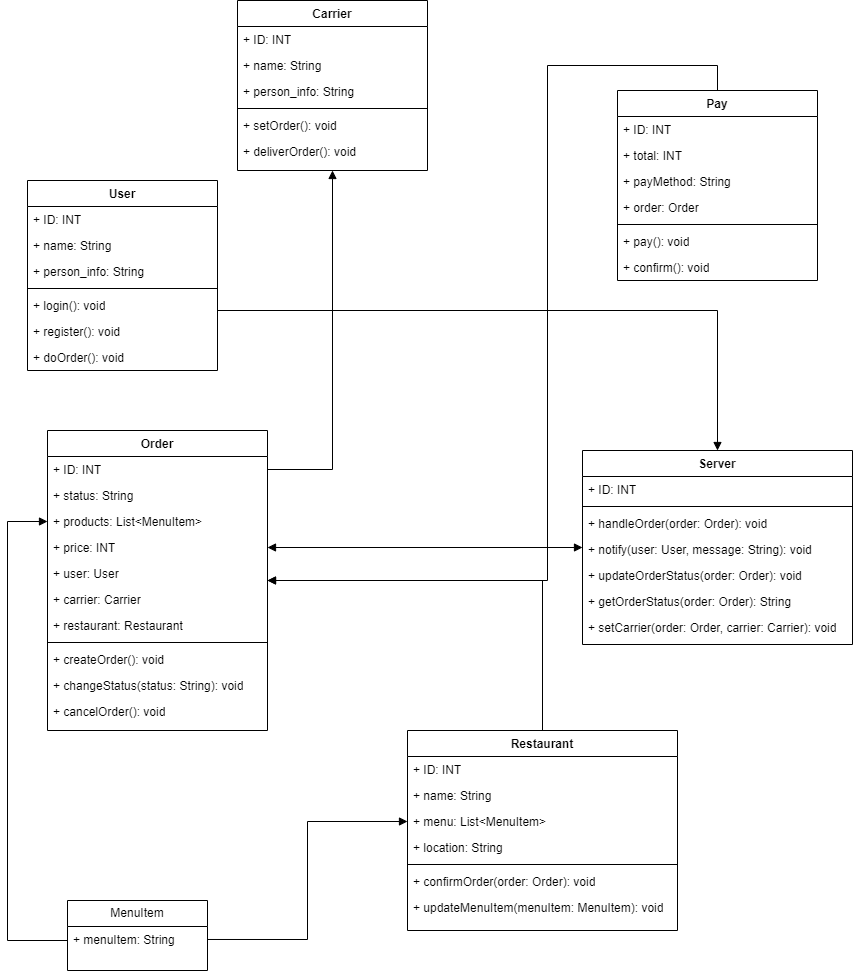

The diagram above was exported from draw.io. Its source (the exported page's mxGraphModel, read from the mxfile embedded in the PNG):
<mxGraphModel dx="1050" dy="1699" grid="1" gridSize="10" guides="1" tooltips="1" connect="1" arrows="1" fold="1" page="1" pageScale="1" pageWidth="827" pageHeight="1169" math="0" shadow="0">
  <root>
    <mxCell id="WIyWlLk6GJQsqaUBKTNV-0" />
    <mxCell id="WIyWlLk6GJQsqaUBKTNV-1" parent="WIyWlLk6GJQsqaUBKTNV-0" />
    <mxCell id="dJF55VT0Td7pyWdLgl2J-1" value="Order" style="swimlane;fontStyle=1;align=center;verticalAlign=top;childLayout=stackLayout;horizontal=1;startSize=26;horizontalStack=0;resizeParent=1;resizeParentMax=0;resizeLast=0;collapsible=1;marginBottom=0;whiteSpace=wrap;html=1;" vertex="1" parent="WIyWlLk6GJQsqaUBKTNV-1">
      <mxGeometry x="70" y="200" width="220" height="300" as="geometry" />
    </mxCell>
    <mxCell id="dJF55VT0Td7pyWdLgl2J-5" value="+ ID: INT" style="text;strokeColor=none;fillColor=none;align=left;verticalAlign=top;spacingLeft=4;spacingRight=4;overflow=hidden;rotatable=0;points=[[0,0.5],[1,0.5]];portConstraint=eastwest;whiteSpace=wrap;html=1;" vertex="1" parent="dJF55VT0Td7pyWdLgl2J-1">
      <mxGeometry y="26" width="220" height="26" as="geometry" />
    </mxCell>
    <mxCell id="dJF55VT0Td7pyWdLgl2J-7" value="+ status: String" style="text;strokeColor=none;fillColor=none;align=left;verticalAlign=top;spacingLeft=4;spacingRight=4;overflow=hidden;rotatable=0;points=[[0,0.5],[1,0.5]];portConstraint=eastwest;whiteSpace=wrap;html=1;" vertex="1" parent="dJF55VT0Td7pyWdLgl2J-1">
      <mxGeometry y="52" width="220" height="26" as="geometry" />
    </mxCell>
    <mxCell id="dJF55VT0Td7pyWdLgl2J-54" value="+ products: List&amp;lt;MenuItem&amp;gt;" style="text;strokeColor=none;fillColor=none;align=left;verticalAlign=top;spacingLeft=4;spacingRight=4;overflow=hidden;rotatable=0;points=[[0,0.5],[1,0.5]];portConstraint=eastwest;whiteSpace=wrap;html=1;" vertex="1" parent="dJF55VT0Td7pyWdLgl2J-1">
      <mxGeometry y="78" width="220" height="26" as="geometry" />
    </mxCell>
    <mxCell id="dJF55VT0Td7pyWdLgl2J-52" value="+ price: INT" style="text;strokeColor=none;fillColor=none;align=left;verticalAlign=top;spacingLeft=4;spacingRight=4;overflow=hidden;rotatable=0;points=[[0,0.5],[1,0.5]];portConstraint=eastwest;whiteSpace=wrap;html=1;" vertex="1" parent="dJF55VT0Td7pyWdLgl2J-1">
      <mxGeometry y="104" width="220" height="26" as="geometry" />
    </mxCell>
    <mxCell id="dJF55VT0Td7pyWdLgl2J-51" value="+ user: User" style="text;strokeColor=none;fillColor=none;align=left;verticalAlign=top;spacingLeft=4;spacingRight=4;overflow=hidden;rotatable=0;points=[[0,0.5],[1,0.5]];portConstraint=eastwest;whiteSpace=wrap;html=1;" vertex="1" parent="dJF55VT0Td7pyWdLgl2J-1">
      <mxGeometry y="130" width="220" height="26" as="geometry" />
    </mxCell>
    <mxCell id="dJF55VT0Td7pyWdLgl2J-8" value="+ carrier: Carrier" style="text;strokeColor=none;fillColor=none;align=left;verticalAlign=top;spacingLeft=4;spacingRight=4;overflow=hidden;rotatable=0;points=[[0,0.5],[1,0.5]];portConstraint=eastwest;whiteSpace=wrap;html=1;" vertex="1" parent="dJF55VT0Td7pyWdLgl2J-1">
      <mxGeometry y="156" width="220" height="26" as="geometry" />
    </mxCell>
    <mxCell id="dJF55VT0Td7pyWdLgl2J-6" value="+ restaurant: Restaurant" style="text;strokeColor=none;fillColor=none;align=left;verticalAlign=top;spacingLeft=4;spacingRight=4;overflow=hidden;rotatable=0;points=[[0,0.5],[1,0.5]];portConstraint=eastwest;whiteSpace=wrap;html=1;" vertex="1" parent="dJF55VT0Td7pyWdLgl2J-1">
      <mxGeometry y="182" width="220" height="26" as="geometry" />
    </mxCell>
    <mxCell id="dJF55VT0Td7pyWdLgl2J-3" value="" style="line;strokeWidth=1;fillColor=none;align=left;verticalAlign=middle;spacingTop=-1;spacingLeft=3;spacingRight=3;rotatable=0;labelPosition=right;points=[];portConstraint=eastwest;strokeColor=inherit;" vertex="1" parent="dJF55VT0Td7pyWdLgl2J-1">
      <mxGeometry y="208" width="220" height="8" as="geometry" />
    </mxCell>
    <mxCell id="dJF55VT0Td7pyWdLgl2J-17" value="+ createOrder(): void" style="text;strokeColor=none;fillColor=none;align=left;verticalAlign=top;spacingLeft=4;spacingRight=4;overflow=hidden;rotatable=0;points=[[0,0.5],[1,0.5]];portConstraint=eastwest;whiteSpace=wrap;html=1;" vertex="1" parent="dJF55VT0Td7pyWdLgl2J-1">
      <mxGeometry y="216" width="220" height="26" as="geometry" />
    </mxCell>
    <mxCell id="dJF55VT0Td7pyWdLgl2J-53" value="+ changeStatus(status: String): void" style="text;strokeColor=none;fillColor=none;align=left;verticalAlign=top;spacingLeft=4;spacingRight=4;overflow=hidden;rotatable=0;points=[[0,0.5],[1,0.5]];portConstraint=eastwest;whiteSpace=wrap;html=1;" vertex="1" parent="dJF55VT0Td7pyWdLgl2J-1">
      <mxGeometry y="242" width="220" height="26" as="geometry" />
    </mxCell>
    <mxCell id="dJF55VT0Td7pyWdLgl2J-4" value="+ cancelOrder(): void" style="text;strokeColor=none;fillColor=none;align=left;verticalAlign=top;spacingLeft=4;spacingRight=4;overflow=hidden;rotatable=0;points=[[0,0.5],[1,0.5]];portConstraint=eastwest;whiteSpace=wrap;html=1;" vertex="1" parent="dJF55VT0Td7pyWdLgl2J-1">
      <mxGeometry y="268" width="220" height="32" as="geometry" />
    </mxCell>
    <mxCell id="dJF55VT0Td7pyWdLgl2J-9" value="Pay" style="swimlane;fontStyle=1;align=center;verticalAlign=top;childLayout=stackLayout;horizontal=1;startSize=26;horizontalStack=0;resizeParent=1;resizeParentMax=0;resizeLast=0;collapsible=1;marginBottom=0;whiteSpace=wrap;html=1;" vertex="1" parent="WIyWlLk6GJQsqaUBKTNV-1">
      <mxGeometry x="640" y="-140" width="200" height="190" as="geometry" />
    </mxCell>
    <mxCell id="dJF55VT0Td7pyWdLgl2J-13" value="+ ID: INT" style="text;strokeColor=none;fillColor=none;align=left;verticalAlign=top;spacingLeft=4;spacingRight=4;overflow=hidden;rotatable=0;points=[[0,0.5],[1,0.5]];portConstraint=eastwest;whiteSpace=wrap;html=1;" vertex="1" parent="dJF55VT0Td7pyWdLgl2J-9">
      <mxGeometry y="26" width="200" height="26" as="geometry" />
    </mxCell>
    <mxCell id="dJF55VT0Td7pyWdLgl2J-15" value="+ total: INT" style="text;strokeColor=none;fillColor=none;align=left;verticalAlign=top;spacingLeft=4;spacingRight=4;overflow=hidden;rotatable=0;points=[[0,0.5],[1,0.5]];portConstraint=eastwest;whiteSpace=wrap;html=1;" vertex="1" parent="dJF55VT0Td7pyWdLgl2J-9">
      <mxGeometry y="52" width="200" height="26" as="geometry" />
    </mxCell>
    <mxCell id="dJF55VT0Td7pyWdLgl2J-55" value="+ payMethod: String" style="text;strokeColor=none;fillColor=none;align=left;verticalAlign=top;spacingLeft=4;spacingRight=4;overflow=hidden;rotatable=0;points=[[0,0.5],[1,0.5]];portConstraint=eastwest;whiteSpace=wrap;html=1;" vertex="1" parent="dJF55VT0Td7pyWdLgl2J-9">
      <mxGeometry y="78" width="200" height="26" as="geometry" />
    </mxCell>
    <mxCell id="dJF55VT0Td7pyWdLgl2J-14" value="+ order: Order" style="text;strokeColor=none;fillColor=none;align=left;verticalAlign=top;spacingLeft=4;spacingRight=4;overflow=hidden;rotatable=0;points=[[0,0.5],[1,0.5]];portConstraint=eastwest;whiteSpace=wrap;html=1;" vertex="1" parent="dJF55VT0Td7pyWdLgl2J-9">
      <mxGeometry y="104" width="200" height="26" as="geometry" />
    </mxCell>
    <mxCell id="dJF55VT0Td7pyWdLgl2J-11" value="" style="line;strokeWidth=1;fillColor=none;align=left;verticalAlign=middle;spacingTop=-1;spacingLeft=3;spacingRight=3;rotatable=0;labelPosition=right;points=[];portConstraint=eastwest;strokeColor=inherit;" vertex="1" parent="dJF55VT0Td7pyWdLgl2J-9">
      <mxGeometry y="130" width="200" height="8" as="geometry" />
    </mxCell>
    <mxCell id="dJF55VT0Td7pyWdLgl2J-16" value="+ pay(): void" style="text;strokeColor=none;fillColor=none;align=left;verticalAlign=top;spacingLeft=4;spacingRight=4;overflow=hidden;rotatable=0;points=[[0,0.5],[1,0.5]];portConstraint=eastwest;whiteSpace=wrap;html=1;" vertex="1" parent="dJF55VT0Td7pyWdLgl2J-9">
      <mxGeometry y="138" width="200" height="26" as="geometry" />
    </mxCell>
    <mxCell id="dJF55VT0Td7pyWdLgl2J-12" value="+ confirm(): void" style="text;strokeColor=none;fillColor=none;align=left;verticalAlign=top;spacingLeft=4;spacingRight=4;overflow=hidden;rotatable=0;points=[[0,0.5],[1,0.5]];portConstraint=eastwest;whiteSpace=wrap;html=1;" vertex="1" parent="dJF55VT0Td7pyWdLgl2J-9">
      <mxGeometry y="164" width="200" height="26" as="geometry" />
    </mxCell>
    <mxCell id="dJF55VT0Td7pyWdLgl2J-18" value="Server" style="swimlane;fontStyle=1;align=center;verticalAlign=top;childLayout=stackLayout;horizontal=1;startSize=26;horizontalStack=0;resizeParent=1;resizeParentMax=0;resizeLast=0;collapsible=1;marginBottom=0;whiteSpace=wrap;html=1;" vertex="1" parent="WIyWlLk6GJQsqaUBKTNV-1">
      <mxGeometry x="605" y="220" width="270" height="194" as="geometry" />
    </mxCell>
    <mxCell id="dJF55VT0Td7pyWdLgl2J-19" value="+ ID: INT" style="text;strokeColor=none;fillColor=none;align=left;verticalAlign=top;spacingLeft=4;spacingRight=4;overflow=hidden;rotatable=0;points=[[0,0.5],[1,0.5]];portConstraint=eastwest;whiteSpace=wrap;html=1;" vertex="1" parent="dJF55VT0Td7pyWdLgl2J-18">
      <mxGeometry y="26" width="270" height="26" as="geometry" />
    </mxCell>
    <mxCell id="dJF55VT0Td7pyWdLgl2J-23" value="" style="line;strokeWidth=1;fillColor=none;align=left;verticalAlign=middle;spacingTop=-1;spacingLeft=3;spacingRight=3;rotatable=0;labelPosition=right;points=[];portConstraint=eastwest;strokeColor=inherit;" vertex="1" parent="dJF55VT0Td7pyWdLgl2J-18">
      <mxGeometry y="52" width="270" height="8" as="geometry" />
    </mxCell>
    <mxCell id="dJF55VT0Td7pyWdLgl2J-22" value="+ handleOrder(order: Order): void" style="text;strokeColor=none;fillColor=none;align=left;verticalAlign=top;spacingLeft=4;spacingRight=4;overflow=hidden;rotatable=0;points=[[0,0.5],[1,0.5]];portConstraint=eastwest;whiteSpace=wrap;html=1;" vertex="1" parent="dJF55VT0Td7pyWdLgl2J-18">
      <mxGeometry y="60" width="270" height="26" as="geometry" />
    </mxCell>
    <mxCell id="dJF55VT0Td7pyWdLgl2J-21" value="+ notify(user: User, message: String): void" style="text;strokeColor=none;fillColor=none;align=left;verticalAlign=top;spacingLeft=4;spacingRight=4;overflow=hidden;rotatable=0;points=[[0,0.5],[1,0.5]];portConstraint=eastwest;whiteSpace=wrap;html=1;" vertex="1" parent="dJF55VT0Td7pyWdLgl2J-18">
      <mxGeometry y="86" width="270" height="26" as="geometry" />
    </mxCell>
    <mxCell id="dJF55VT0Td7pyWdLgl2J-56" value="+ updateOrderStatus(order: Order): void" style="text;strokeColor=none;fillColor=none;align=left;verticalAlign=top;spacingLeft=4;spacingRight=4;overflow=hidden;rotatable=0;points=[[0,0.5],[1,0.5]];portConstraint=eastwest;whiteSpace=wrap;html=1;" vertex="1" parent="dJF55VT0Td7pyWdLgl2J-18">
      <mxGeometry y="112" width="270" height="26" as="geometry" />
    </mxCell>
    <mxCell id="dJF55VT0Td7pyWdLgl2J-24" value="+ getOrderStatus(order: Order): String" style="text;strokeColor=none;fillColor=none;align=left;verticalAlign=top;spacingLeft=4;spacingRight=4;overflow=hidden;rotatable=0;points=[[0,0.5],[1,0.5]];portConstraint=eastwest;whiteSpace=wrap;html=1;" vertex="1" parent="dJF55VT0Td7pyWdLgl2J-18">
      <mxGeometry y="138" width="270" height="26" as="geometry" />
    </mxCell>
    <mxCell id="dJF55VT0Td7pyWdLgl2J-25" value="+ setCarrier(order: Order, carrier: Carrier): void" style="text;strokeColor=none;fillColor=none;align=left;verticalAlign=top;spacingLeft=4;spacingRight=4;overflow=hidden;rotatable=0;points=[[0,0.5],[1,0.5]];portConstraint=eastwest;whiteSpace=wrap;html=1;" vertex="1" parent="dJF55VT0Td7pyWdLgl2J-18">
      <mxGeometry y="164" width="270" height="30" as="geometry" />
    </mxCell>
    <mxCell id="dJF55VT0Td7pyWdLgl2J-26" value="Restaurant" style="swimlane;fontStyle=1;align=center;verticalAlign=top;childLayout=stackLayout;horizontal=1;startSize=26;horizontalStack=0;resizeParent=1;resizeParentMax=0;resizeLast=0;collapsible=1;marginBottom=0;whiteSpace=wrap;html=1;" vertex="1" parent="WIyWlLk6GJQsqaUBKTNV-1">
      <mxGeometry x="430" y="500" width="270" height="200" as="geometry" />
    </mxCell>
    <mxCell id="dJF55VT0Td7pyWdLgl2J-27" value="+ ID: INT" style="text;strokeColor=none;fillColor=none;align=left;verticalAlign=top;spacingLeft=4;spacingRight=4;overflow=hidden;rotatable=0;points=[[0,0.5],[1,0.5]];portConstraint=eastwest;whiteSpace=wrap;html=1;" vertex="1" parent="dJF55VT0Td7pyWdLgl2J-26">
      <mxGeometry y="26" width="270" height="26" as="geometry" />
    </mxCell>
    <mxCell id="dJF55VT0Td7pyWdLgl2J-28" value="+ name: String" style="text;strokeColor=none;fillColor=none;align=left;verticalAlign=top;spacingLeft=4;spacingRight=4;overflow=hidden;rotatable=0;points=[[0,0.5],[1,0.5]];portConstraint=eastwest;whiteSpace=wrap;html=1;" vertex="1" parent="dJF55VT0Td7pyWdLgl2J-26">
      <mxGeometry y="52" width="270" height="26" as="geometry" />
    </mxCell>
    <mxCell id="dJF55VT0Td7pyWdLgl2J-29" value="+ menu: List&amp;lt;MenuItem&amp;gt;" style="text;strokeColor=none;fillColor=none;align=left;verticalAlign=top;spacingLeft=4;spacingRight=4;overflow=hidden;rotatable=0;points=[[0,0.5],[1,0.5]];portConstraint=eastwest;whiteSpace=wrap;html=1;" vertex="1" parent="dJF55VT0Td7pyWdLgl2J-26">
      <mxGeometry y="78" width="270" height="26" as="geometry" />
    </mxCell>
    <mxCell id="dJF55VT0Td7pyWdLgl2J-50" value="+ location: String" style="text;strokeColor=none;fillColor=none;align=left;verticalAlign=top;spacingLeft=4;spacingRight=4;overflow=hidden;rotatable=0;points=[[0,0.5],[1,0.5]];portConstraint=eastwest;whiteSpace=wrap;html=1;" vertex="1" parent="dJF55VT0Td7pyWdLgl2J-26">
      <mxGeometry y="104" width="270" height="26" as="geometry" />
    </mxCell>
    <mxCell id="dJF55VT0Td7pyWdLgl2J-31" value="" style="line;strokeWidth=1;fillColor=none;align=left;verticalAlign=middle;spacingTop=-1;spacingLeft=3;spacingRight=3;rotatable=0;labelPosition=right;points=[];portConstraint=eastwest;strokeColor=inherit;" vertex="1" parent="dJF55VT0Td7pyWdLgl2J-26">
      <mxGeometry y="130" width="270" height="8" as="geometry" />
    </mxCell>
    <mxCell id="dJF55VT0Td7pyWdLgl2J-32" value="+ confirmOrder(order: Order): void" style="text;strokeColor=none;fillColor=none;align=left;verticalAlign=top;spacingLeft=4;spacingRight=4;overflow=hidden;rotatable=0;points=[[0,0.5],[1,0.5]];portConstraint=eastwest;whiteSpace=wrap;html=1;" vertex="1" parent="dJF55VT0Td7pyWdLgl2J-26">
      <mxGeometry y="138" width="270" height="26" as="geometry" />
    </mxCell>
    <mxCell id="dJF55VT0Td7pyWdLgl2J-33" value="+ updateMenuItem(menuItem: MenuItem): void" style="text;strokeColor=none;fillColor=none;align=left;verticalAlign=top;spacingLeft=4;spacingRight=4;overflow=hidden;rotatable=0;points=[[0,0.5],[1,0.5]];portConstraint=eastwest;whiteSpace=wrap;html=1;" vertex="1" parent="dJF55VT0Td7pyWdLgl2J-26">
      <mxGeometry y="164" width="270" height="36" as="geometry" />
    </mxCell>
    <mxCell id="dJF55VT0Td7pyWdLgl2J-34" value="User" style="swimlane;fontStyle=1;align=center;verticalAlign=top;childLayout=stackLayout;horizontal=1;startSize=26;horizontalStack=0;resizeParent=1;resizeParentMax=0;resizeLast=0;collapsible=1;marginBottom=0;whiteSpace=wrap;html=1;" vertex="1" parent="WIyWlLk6GJQsqaUBKTNV-1">
      <mxGeometry x="50" y="-50" width="190" height="190" as="geometry" />
    </mxCell>
    <mxCell id="dJF55VT0Td7pyWdLgl2J-35" value="+ ID: INT" style="text;strokeColor=none;fillColor=none;align=left;verticalAlign=top;spacingLeft=4;spacingRight=4;overflow=hidden;rotatable=0;points=[[0,0.5],[1,0.5]];portConstraint=eastwest;whiteSpace=wrap;html=1;" vertex="1" parent="dJF55VT0Td7pyWdLgl2J-34">
      <mxGeometry y="26" width="190" height="26" as="geometry" />
    </mxCell>
    <mxCell id="dJF55VT0Td7pyWdLgl2J-36" value="+ name: String" style="text;strokeColor=none;fillColor=none;align=left;verticalAlign=top;spacingLeft=4;spacingRight=4;overflow=hidden;rotatable=0;points=[[0,0.5],[1,0.5]];portConstraint=eastwest;whiteSpace=wrap;html=1;" vertex="1" parent="dJF55VT0Td7pyWdLgl2J-34">
      <mxGeometry y="52" width="190" height="26" as="geometry" />
    </mxCell>
    <mxCell id="dJF55VT0Td7pyWdLgl2J-37" value="+ person_info: String" style="text;strokeColor=none;fillColor=none;align=left;verticalAlign=top;spacingLeft=4;spacingRight=4;overflow=hidden;rotatable=0;points=[[0,0.5],[1,0.5]];portConstraint=eastwest;whiteSpace=wrap;html=1;" vertex="1" parent="dJF55VT0Td7pyWdLgl2J-34">
      <mxGeometry y="78" width="190" height="26" as="geometry" />
    </mxCell>
    <mxCell id="dJF55VT0Td7pyWdLgl2J-39" value="" style="line;strokeWidth=1;fillColor=none;align=left;verticalAlign=middle;spacingTop=-1;spacingLeft=3;spacingRight=3;rotatable=0;labelPosition=right;points=[];portConstraint=eastwest;strokeColor=inherit;" vertex="1" parent="dJF55VT0Td7pyWdLgl2J-34">
      <mxGeometry y="104" width="190" height="8" as="geometry" />
    </mxCell>
    <mxCell id="dJF55VT0Td7pyWdLgl2J-40" value="+ login(): void" style="text;strokeColor=none;fillColor=none;align=left;verticalAlign=top;spacingLeft=4;spacingRight=4;overflow=hidden;rotatable=0;points=[[0,0.5],[1,0.5]];portConstraint=eastwest;whiteSpace=wrap;html=1;" vertex="1" parent="dJF55VT0Td7pyWdLgl2J-34">
      <mxGeometry y="112" width="190" height="26" as="geometry" />
    </mxCell>
    <mxCell id="dJF55VT0Td7pyWdLgl2J-38" value="+ register(): void" style="text;strokeColor=none;fillColor=none;align=left;verticalAlign=top;spacingLeft=4;spacingRight=4;overflow=hidden;rotatable=0;points=[[0,0.5],[1,0.5]];portConstraint=eastwest;whiteSpace=wrap;html=1;" vertex="1" parent="dJF55VT0Td7pyWdLgl2J-34">
      <mxGeometry y="138" width="190" height="26" as="geometry" />
    </mxCell>
    <mxCell id="dJF55VT0Td7pyWdLgl2J-41" value="+ doOrder(): void" style="text;strokeColor=none;fillColor=none;align=left;verticalAlign=top;spacingLeft=4;spacingRight=4;overflow=hidden;rotatable=0;points=[[0,0.5],[1,0.5]];portConstraint=eastwest;whiteSpace=wrap;html=1;" vertex="1" parent="dJF55VT0Td7pyWdLgl2J-34">
      <mxGeometry y="164" width="190" height="26" as="geometry" />
    </mxCell>
    <mxCell id="dJF55VT0Td7pyWdLgl2J-42" value="Carrier" style="swimlane;fontStyle=1;align=center;verticalAlign=top;childLayout=stackLayout;horizontal=1;startSize=26;horizontalStack=0;resizeParent=1;resizeParentMax=0;resizeLast=0;collapsible=1;marginBottom=0;whiteSpace=wrap;html=1;" vertex="1" parent="WIyWlLk6GJQsqaUBKTNV-1">
      <mxGeometry x="260" y="-230" width="190" height="170" as="geometry" />
    </mxCell>
    <mxCell id="dJF55VT0Td7pyWdLgl2J-43" value="+ ID: INT" style="text;strokeColor=none;fillColor=none;align=left;verticalAlign=top;spacingLeft=4;spacingRight=4;overflow=hidden;rotatable=0;points=[[0,0.5],[1,0.5]];portConstraint=eastwest;whiteSpace=wrap;html=1;" vertex="1" parent="dJF55VT0Td7pyWdLgl2J-42">
      <mxGeometry y="26" width="190" height="26" as="geometry" />
    </mxCell>
    <mxCell id="dJF55VT0Td7pyWdLgl2J-44" value="+ name: String" style="text;strokeColor=none;fillColor=none;align=left;verticalAlign=top;spacingLeft=4;spacingRight=4;overflow=hidden;rotatable=0;points=[[0,0.5],[1,0.5]];portConstraint=eastwest;whiteSpace=wrap;html=1;" vertex="1" parent="dJF55VT0Td7pyWdLgl2J-42">
      <mxGeometry y="52" width="190" height="26" as="geometry" />
    </mxCell>
    <mxCell id="dJF55VT0Td7pyWdLgl2J-45" value="+ person_info: String" style="text;strokeColor=none;fillColor=none;align=left;verticalAlign=top;spacingLeft=4;spacingRight=4;overflow=hidden;rotatable=0;points=[[0,0.5],[1,0.5]];portConstraint=eastwest;whiteSpace=wrap;html=1;" vertex="1" parent="dJF55VT0Td7pyWdLgl2J-42">
      <mxGeometry y="78" width="190" height="26" as="geometry" />
    </mxCell>
    <mxCell id="dJF55VT0Td7pyWdLgl2J-47" value="" style="line;strokeWidth=1;fillColor=none;align=left;verticalAlign=middle;spacingTop=-1;spacingLeft=3;spacingRight=3;rotatable=0;labelPosition=right;points=[];portConstraint=eastwest;strokeColor=inherit;" vertex="1" parent="dJF55VT0Td7pyWdLgl2J-42">
      <mxGeometry y="104" width="190" height="8" as="geometry" />
    </mxCell>
    <mxCell id="dJF55VT0Td7pyWdLgl2J-48" value="+ setOrder(): void" style="text;strokeColor=none;fillColor=none;align=left;verticalAlign=top;spacingLeft=4;spacingRight=4;overflow=hidden;rotatable=0;points=[[0,0.5],[1,0.5]];portConstraint=eastwest;whiteSpace=wrap;html=1;" vertex="1" parent="dJF55VT0Td7pyWdLgl2J-42">
      <mxGeometry y="112" width="190" height="26" as="geometry" />
    </mxCell>
    <mxCell id="dJF55VT0Td7pyWdLgl2J-49" value="+ deliverOrder(): void" style="text;strokeColor=none;fillColor=none;align=left;verticalAlign=top;spacingLeft=4;spacingRight=4;overflow=hidden;rotatable=0;points=[[0,0.5],[1,0.5]];portConstraint=eastwest;whiteSpace=wrap;html=1;" vertex="1" parent="dJF55VT0Td7pyWdLgl2J-42">
      <mxGeometry y="138" width="190" height="32" as="geometry" />
    </mxCell>
    <mxCell id="dJF55VT0Td7pyWdLgl2J-64" value="" style="endArrow=block;endFill=1;html=1;edgeStyle=orthogonalEdgeStyle;align=left;verticalAlign=top;rounded=0;exitX=0.5;exitY=0;exitDx=0;exitDy=0;" edge="1" parent="WIyWlLk6GJQsqaUBKTNV-1" source="dJF55VT0Td7pyWdLgl2J-26" target="dJF55VT0Td7pyWdLgl2J-1">
      <mxGeometry x="-1" relative="1" as="geometry">
        <mxPoint x="330" y="280" as="sourcePoint" />
        <mxPoint x="300" y="275" as="targetPoint" />
        <mxPoint as="offset" />
      </mxGeometry>
    </mxCell>
    <mxCell id="dJF55VT0Td7pyWdLgl2J-66" value="" style="endArrow=block;endFill=1;html=1;edgeStyle=orthogonalEdgeStyle;align=left;verticalAlign=top;rounded=0;exitX=1;exitY=0.5;exitDx=0;exitDy=0;" edge="1" parent="WIyWlLk6GJQsqaUBKTNV-1" source="dJF55VT0Td7pyWdLgl2J-5" target="dJF55VT0Td7pyWdLgl2J-42">
      <mxGeometry x="-1" relative="1" as="geometry">
        <mxPoint x="330" y="280" as="sourcePoint" />
        <mxPoint x="490" y="280" as="targetPoint" />
      </mxGeometry>
    </mxCell>
    <mxCell id="dJF55VT0Td7pyWdLgl2J-68" value="MenuItem" style="swimlane;fontStyle=0;childLayout=stackLayout;horizontal=1;startSize=26;fillColor=none;horizontalStack=0;resizeParent=1;resizeParentMax=0;resizeLast=0;collapsible=1;marginBottom=0;whiteSpace=wrap;html=1;" vertex="1" parent="WIyWlLk6GJQsqaUBKTNV-1">
      <mxGeometry x="90" y="670" width="140" height="70" as="geometry" />
    </mxCell>
    <mxCell id="dJF55VT0Td7pyWdLgl2J-69" value="+ menuItem: String" style="text;strokeColor=none;fillColor=none;align=left;verticalAlign=top;spacingLeft=4;spacingRight=4;overflow=hidden;rotatable=0;points=[[0,0.5],[1,0.5]];portConstraint=eastwest;whiteSpace=wrap;html=1;" vertex="1" parent="dJF55VT0Td7pyWdLgl2J-68">
      <mxGeometry y="26" width="140" height="44" as="geometry" />
    </mxCell>
    <mxCell id="dJF55VT0Td7pyWdLgl2J-74" value="" style="endArrow=block;endFill=1;html=1;edgeStyle=orthogonalEdgeStyle;align=left;verticalAlign=top;rounded=0;exitX=1;exitY=0.295;exitDx=0;exitDy=0;exitPerimeter=0;" edge="1" parent="WIyWlLk6GJQsqaUBKTNV-1" source="dJF55VT0Td7pyWdLgl2J-69" target="dJF55VT0Td7pyWdLgl2J-29">
      <mxGeometry x="-1" relative="1" as="geometry">
        <mxPoint x="330" y="440" as="sourcePoint" />
        <mxPoint x="490" y="440" as="targetPoint" />
      </mxGeometry>
    </mxCell>
    <mxCell id="dJF55VT0Td7pyWdLgl2J-77" value="" style="endArrow=block;endFill=1;html=1;edgeStyle=orthogonalEdgeStyle;align=left;verticalAlign=top;rounded=0;" edge="1" parent="WIyWlLk6GJQsqaUBKTNV-1" source="dJF55VT0Td7pyWdLgl2J-69" target="dJF55VT0Td7pyWdLgl2J-54">
      <mxGeometry x="-1" relative="1" as="geometry">
        <mxPoint x="10" y="710" as="sourcePoint" />
        <mxPoint x="490" y="440" as="targetPoint" />
        <Array as="points">
          <mxPoint x="30" y="710" />
          <mxPoint x="30" y="291" />
        </Array>
      </mxGeometry>
    </mxCell>
    <mxCell id="dJF55VT0Td7pyWdLgl2J-79" value="" style="endArrow=block;endFill=1;html=1;edgeStyle=orthogonalEdgeStyle;align=left;verticalAlign=top;rounded=0;" edge="1" parent="WIyWlLk6GJQsqaUBKTNV-1" source="dJF55VT0Td7pyWdLgl2J-9" target="dJF55VT0Td7pyWdLgl2J-1">
      <mxGeometry x="-1" relative="1" as="geometry">
        <mxPoint x="410" y="110" as="sourcePoint" />
        <mxPoint x="570" y="110" as="targetPoint" />
        <Array as="points">
          <mxPoint x="570" y="-165" />
          <mxPoint x="570" y="350" />
        </Array>
      </mxGeometry>
    </mxCell>
    <mxCell id="dJF55VT0Td7pyWdLgl2J-83" value="" style="endArrow=block;endFill=1;html=1;edgeStyle=orthogonalEdgeStyle;align=left;verticalAlign=top;rounded=0;" edge="1" parent="WIyWlLk6GJQsqaUBKTNV-1" source="dJF55VT0Td7pyWdLgl2J-34" target="dJF55VT0Td7pyWdLgl2J-18">
      <mxGeometry x="-1" relative="1" as="geometry">
        <mxPoint x="320" y="110" as="sourcePoint" />
        <mxPoint x="480" y="110" as="targetPoint" />
        <Array as="points">
          <mxPoint x="740" y="80" />
        </Array>
      </mxGeometry>
    </mxCell>
    <mxCell id="dJF55VT0Td7pyWdLgl2J-88" value="" style="endArrow=block;startArrow=block;endFill=1;startFill=1;html=1;rounded=0;exitX=1;exitY=0.5;exitDx=0;exitDy=0;" edge="1" parent="WIyWlLk6GJQsqaUBKTNV-1" source="dJF55VT0Td7pyWdLgl2J-52" target="dJF55VT0Td7pyWdLgl2J-18">
      <mxGeometry width="160" relative="1" as="geometry">
        <mxPoint x="320" y="280" as="sourcePoint" />
        <mxPoint x="480" y="280" as="targetPoint" />
      </mxGeometry>
    </mxCell>
  </root>
</mxGraphModel>